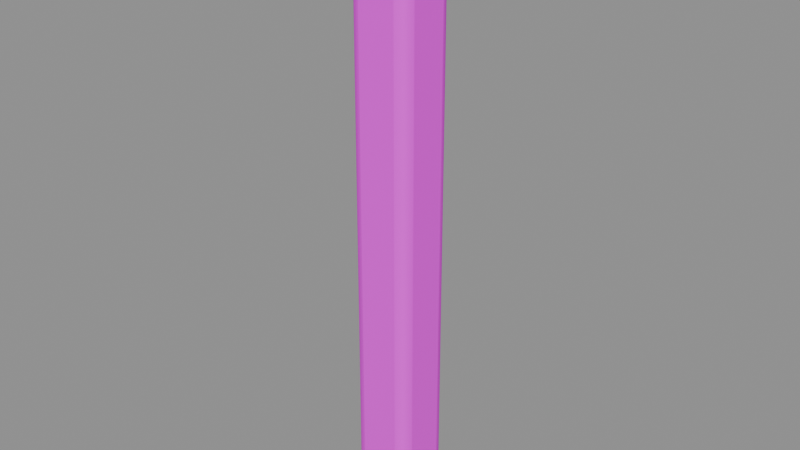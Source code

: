 # Source: corner_pier.blend  (saved by Blender 5.3.31; exported with 4.5.12 LTS)
import bpy
from mathutils import Matrix  # noqa: F401  (used for matrix-valued properties, if any)

bpy.ops.wm.read_factory_settings(use_empty=True)
scene = bpy.context.scene
scene.name = 'Asset | corner_pier'

# ---- collections
col_master___corner_pier = bpy.data.collections.new('MASTER | corner_pier'); scene.collection.children.link(col_master___corner_pier)

# ---- images (referenced by path relative to the original .blend; pixels are not part of the script)
import os
ASSET_DIR = os.environ.get("B2B_ASSET_DIR", "")  # directory of the original .blend (textures are referenced by path, not embedded)
HERE = os.path.dirname(os.path.abspath(__file__))  # packed textures are extracted next to this script under _unpacked/

def load_image(name, relpath, width, height, colorspace="sRGB"):
    """Load a texture the original file referenced (path relative to the .blend, or extracted next to this script)."""
    p = next((c for c in (os.path.join(HERE, relpath), os.path.join(ASSET_DIR, relpath)) if relpath and os.path.exists(c)), "")
    if p:
        img = bpy.data.images.load(p, check_existing=True)
        img.name = name
    else:  # same state as the original file: an image datablock whose file is absent (Cycles renders it pink)
        img = bpy.data.images.new(name, width, height)
        img.source = "FILE"
        img.filepath = "//" + (relpath or name)
    img.colorspace_settings.name = colorspace
    return img
img_sea_cabin_timber_8x8_512_png = load_image('sea_cabin_timber_8x8_512.png', 'sea_cabin_timber_8x8_512.png', 1024, 1024, 'sRGB')

# ---- materials (node trees are filled in below, after node groups)
mat_sea_matte = bpy.data.materials.new('SEA_Matte')
mat_sea_matte.roughness = 0.74

# ---- material node trees
mat_sea_matte.use_nodes = True; mat_sea_matte.node_tree.nodes.clear()
_N = mat_sea_matte.node_tree.nodes; _L = mat_sea_matte.node_tree.links
n0 = _N.new('ShaderNodeBsdfPrincipled'); n0.name = 'Principled BSDF'; n0.location = (-200, 100)
n0.inputs[2].default_value = 0.74
n0.inputs[10].default_value = 0.005
n1 = _N.new('ShaderNodeOutputMaterial'); n1.name = 'Material Output'; n1.location = (200, 100)
n2 = _N.new('ShaderNodeUVMap'); n2.name = 'UV Map'; n2.location = (0, 0)
n2.width = 160
n2.uv_map = 'PaletteUV'
n3 = _N.new('ShaderNodeTexImage'); n3.name = 'Image Texture'; n3.location = (0, 0)
n3.image = img_sea_cabin_timber_8x8_512_png
n3.interpolation = 'Closest'
_L.new(n0.outputs[0], n1.inputs[0])
_L.new(n2.outputs[0], n3.inputs[0])
_L.new(n3.outputs[0], n0.inputs[0])
n1.is_active_output = True

# ---- meshes
me_half_metre_main_post = bpy.data.meshes.new('Half metre main post')
me_half_metre_main_post.from_pydata([(-0.25, -0.25, 0.0), (0.25, -0.25, 0.0), (0.25, 0.25, 0.0), (-0.25, 0.25, 0.0), (-0.2447, -0.2447, 4.9), (0.2447, -0.2447, 4.9), (0.2447, 0.2447, 4.9), (-0.2447, 0.2447, 4.9)], [], [(3, 2, 1, 0), (4, 5, 6, 7), (0, 1, 5, 4), (1, 2, 6, 5), (2, 3, 7, 6), (3, 0, 4, 7)])
me_half_metre_main_post.polygons.foreach_set('use_smooth', [True] * 6)
_uv = me_half_metre_main_post.uv_layers.new(name='PaletteUV')
_uv.uv.foreach_set('vector', [0.4725, 0.9375, 0.4375, 0.9725, 0.4025, 0.9375, 0.4375, 0.9025, 0.4725, 0.9375, 0.4375, 0.9725, 0.4025, 0.9375, 0.4375, 0.9025, 0.4725, 0.9375, 0.4375, 0.9725, 0.4025, 0.9375, 0.4375, 0.9025, 0.4725, 0.9375, 0.4375, 0.9725, 0.4025, 0.9375, 0.4375, 0.9025, 0.4725, 0.9375, 0.4375, 0.9725, 0.4025, 0.9375, 0.4375, 0.9025, 0.4725, 0.9375, 0.4375, 0.9725, 0.4025, 0.9375, 0.4375, 0.9025])
me_half_metre_main_post.materials.append(mat_sea_matte)
me_half_metre_main_post.update()

# ---- objects
ob_half_metre_main_post = bpy.data.objects.new('Half metre main post', me_half_metre_main_post)

# ---- transforms, parenting, visibility, modifiers, constraints
ob_half_metre_main_post.location = (0.0, 0.0, 0.0)
_m = ob_half_metre_main_post.modifiers.new('Real edge rounding', 'BEVEL')
_m.width = 0.095
_m.width_pct = 0.095
_m.segments = 3
_m.harden_normals = True
_m = ob_half_metre_main_post.modifiers.new('Weighted surface normals', 'WEIGHTED_NORMAL')
_m.keep_sharp = True

# ---- collection membership
col_master___corner_pier.objects.link(ob_half_metre_main_post)

# ---- scene / render settings (as saved in the file)
scene.frame_start = 1; scene.frame_end = 250; scene.frame_set(1)
scene.render.engine = 'BLENDER_EEVEE_NEXT'
scene.render.image_settings.exr_codec = 'NONE'
scene.render.use_bake_clear = False
scene.render.bake_margin = 0
scene.render.bake_bias = 0.0
scene.render.bake_samples = 0
scene.render.simplify_subdivision_render = 0
scene.render.simplify_child_particles_render = 0.0
scene.render.compositor_device = 'GPU'
scene.eevee.use_volume_custom_range = False
scene.eevee.gtao_distance = 0.0
scene.eevee.use_fast_gi = False
scene.eevee.fast_gi_thickness_near = 0.1
scene.eevee.fast_gi_thickness_far = 0.0
scene.eevee.ray_tracing_options.screen_trace_thickness = 0.1
bpy.context.view_layer.update()

# ---- added for rendering (the .blend has no active camera and no usable light): camera, sun + grey world if the file has none
cam_auto = bpy.data.cameras.new('AutoCamera')
cam_auto.lens = 50.0
cam_auto.sensor_width = 36.0
cam_auto.clip_end = 1000.0
ob_auto_camera = bpy.data.objects.new('AutoCamera', cam_auto)
scene.collection.objects.link(ob_auto_camera)
ob_auto_camera.location = (4.58052, -5.49663, 6.11442)
ob_auto_camera.rotation_euler = (1.09748, -7.21219e-08, 0.694738)
scene.camera = ob_auto_camera
light_auto_sun = bpy.data.lights.new('AutoSun', 'SUN')
light_auto_sun.energy = 3.0
light_auto_sun.angle = 0.0523599
ob_auto_sun = bpy.data.objects.new('AutoSun', light_auto_sun)
scene.collection.objects.link(ob_auto_sun)
ob_auto_sun.rotation_euler = (0.872665, 0.174533, 0.523599)
if scene.world is None:
    world_auto = bpy.data.worlds.new('AutoWorld')
    world_auto.color = (0.3, 0.3, 0.3)
    scene.world = world_auto
bpy.context.view_layer.update()
